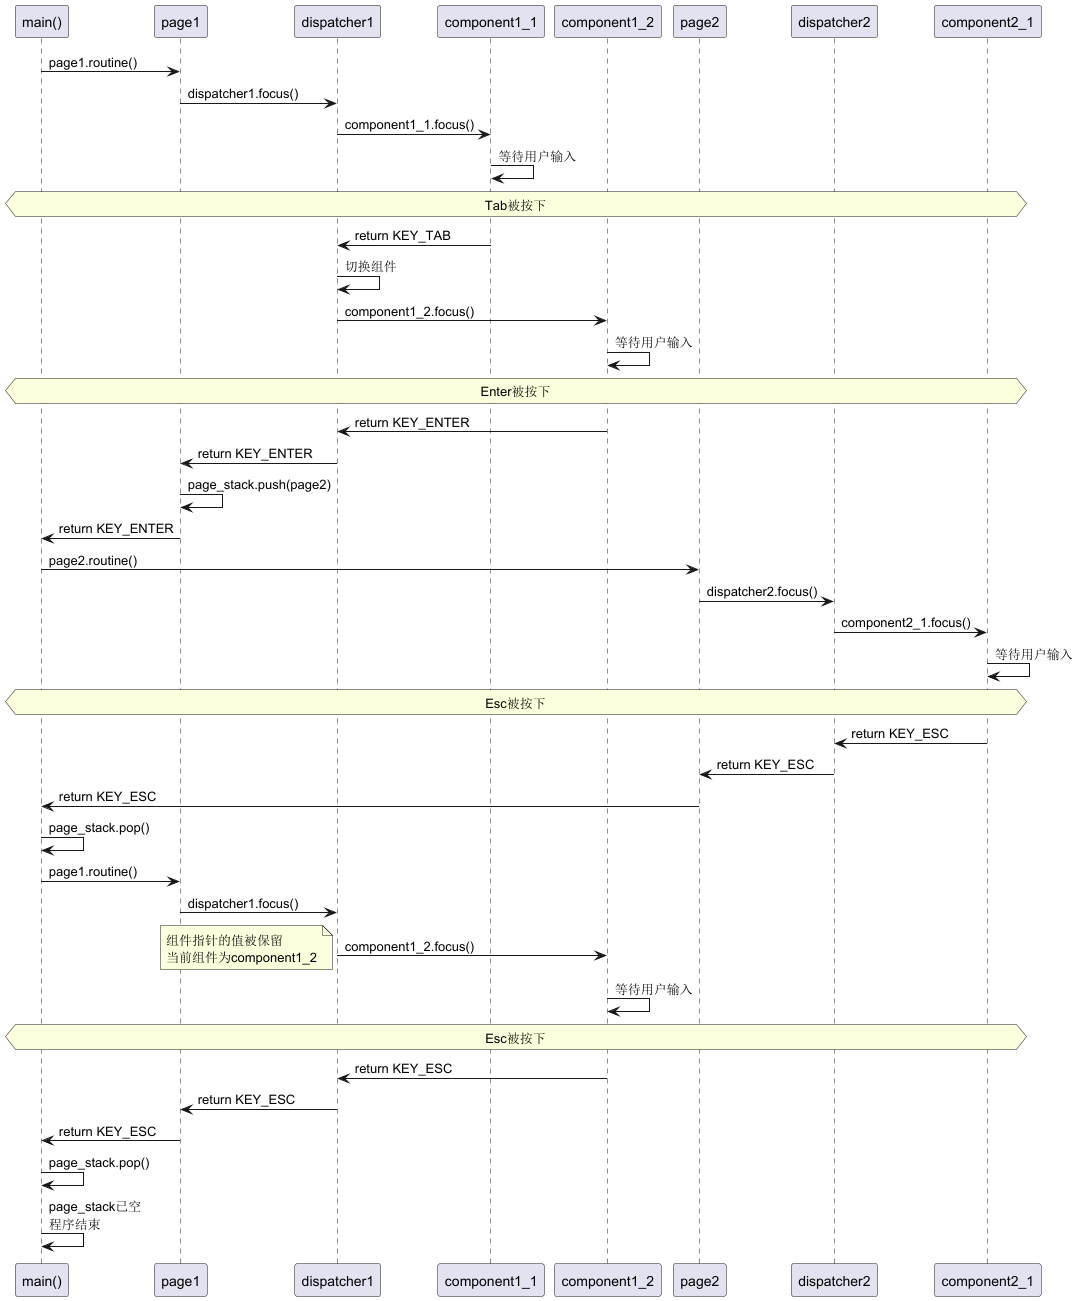

The diagram above was rendered by PlantUML. Its source (embedded in the PNG):
@startuml
participant "main()" as main
participant page1
participant dispatcher1
participant component1_1
participant component1_2 
participant page2
participant dispatcher2
participant component2_1

main -> page1: page1.routine()
page1 -> dispatcher1: dispatcher1.focus()
dispatcher1 -> component1_1: component1_1.focus()
component1_1 -> component1_1: 等待用户输入
hnote across: Tab被按下
component1_1 -> dispatcher1: return KEY_TAB
dispatcher1 -> dispatcher1: 切换组件
dispatcher1 -> component1_2: component1_2.focus()
component1_2 -> component1_2: 等待用户输入
hnote across: Enter被按下
component1_2 -> dispatcher1: return KEY_ENTER
dispatcher1 -> page1: return KEY_ENTER
page1 -> page1: page_stack.push(page2)
page1 -> main: return KEY_ENTER

main -> page2: page2.routine()
page2 -> dispatcher2: dispatcher2.focus()
dispatcher2 -> component2_1: component2_1.focus()
component2_1 -> component2_1: 等待用户输入
hnote across: Esc被按下
component2_1 -> dispatcher2: return KEY_ESC
dispatcher2 -> page2: return KEY_ESC
page2 -> main: return KEY_ESC
main -> main: page_stack.pop()
main -> page1: page1.routine()
page1 -> dispatcher1: dispatcher1.focus()
dispatcher1 -> component1_2: component1_2.focus()
note left: 组件指针的值被保留\n当前组件为component1_2
component1_2 -> component1_2: 等待用户输入
hnote across: Esc被按下
component1_2 -> dispatcher1: return KEY_ESC
dispatcher1 -> page1: return KEY_ESC
page1 -> main: return KEY_ESC
main -> main: page_stack.pop()
main -> main: page_stack已空\n程序结束
@enduml